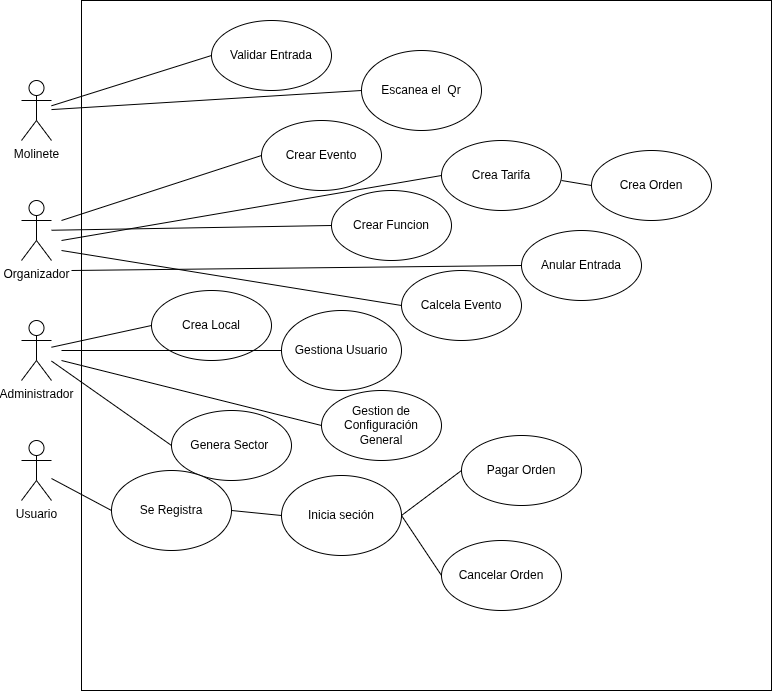

The diagram above was exported from draw.io. Its source (the exported page's mxGraphModel, read from the mxfile embedded in the PNG):
<mxGraphModel dx="1383" dy="1924" grid="1" gridSize="10" guides="1" tooltips="1" connect="1" arrows="1" fold="1" page="1" pageScale="1" pageWidth="827" pageHeight="1169" math="0" shadow="0">
  <root>
    <mxCell id="0" />
    <mxCell id="1" parent="0" />
    <mxCell id="a0o5NtLrkKoPY_rNLjGe-1" value="Administrador" style="shape=umlActor;verticalLabelPosition=bottom;verticalAlign=top;html=1;outlineConnect=0;" vertex="1" parent="1">
      <mxGeometry x="90" y="310" width="30" height="60" as="geometry" />
    </mxCell>
    <mxCell id="a0o5NtLrkKoPY_rNLjGe-2" value="Organizador" style="shape=umlActor;verticalLabelPosition=bottom;verticalAlign=top;html=1;outlineConnect=0;" vertex="1" parent="1">
      <mxGeometry x="90" y="190" width="30" height="60" as="geometry" />
    </mxCell>
    <mxCell id="a0o5NtLrkKoPY_rNLjGe-3" value="Usuario" style="shape=umlActor;verticalLabelPosition=bottom;verticalAlign=top;html=1;outlineConnect=0;" vertex="1" parent="1">
      <mxGeometry x="90" y="430" width="30" height="60" as="geometry" />
    </mxCell>
    <mxCell id="a0o5NtLrkKoPY_rNLjGe-4" value="Molinete" style="shape=umlActor;verticalLabelPosition=bottom;verticalAlign=top;html=1;outlineConnect=0;" vertex="1" parent="1">
      <mxGeometry x="90" y="70" width="30" height="60" as="geometry" />
    </mxCell>
    <mxCell id="a0o5NtLrkKoPY_rNLjGe-9" value="" style="whiteSpace=wrap;html=1;aspect=fixed;" vertex="1" parent="1">
      <mxGeometry x="150" y="-10" width="690" height="690" as="geometry" />
    </mxCell>
    <mxCell id="a0o5NtLrkKoPY_rNLjGe-10" value="Validar Entrada" style="ellipse;whiteSpace=wrap;html=1;" vertex="1" parent="1">
      <mxGeometry x="280" y="10" width="120" height="70" as="geometry" />
    </mxCell>
    <mxCell id="a0o5NtLrkKoPY_rNLjGe-14" value="Calcela Evento" style="ellipse;whiteSpace=wrap;html=1;" vertex="1" parent="1">
      <mxGeometry x="470" y="260" width="120" height="70" as="geometry" />
    </mxCell>
    <mxCell id="a0o5NtLrkKoPY_rNLjGe-15" value="Crea Local" style="ellipse;whiteSpace=wrap;html=1;" vertex="1" parent="1">
      <mxGeometry x="220" y="280" width="120" height="70" as="geometry" />
    </mxCell>
    <mxCell id="a0o5NtLrkKoPY_rNLjGe-16" value="Crear Evento" style="ellipse;whiteSpace=wrap;html=1;" vertex="1" parent="1">
      <mxGeometry x="330" y="110" width="120" height="70" as="geometry" />
    </mxCell>
    <mxCell id="a0o5NtLrkKoPY_rNLjGe-17" value="Pagar Orden" style="ellipse;whiteSpace=wrap;html=1;" vertex="1" parent="1">
      <mxGeometry x="530" y="425" width="120" height="70" as="geometry" />
    </mxCell>
    <mxCell id="a0o5NtLrkKoPY_rNLjGe-18" value="Crear Funcion" style="ellipse;whiteSpace=wrap;html=1;" vertex="1" parent="1">
      <mxGeometry x="400" y="180" width="120" height="70" as="geometry" />
    </mxCell>
    <mxCell id="a0o5NtLrkKoPY_rNLjGe-20" value="" style="endArrow=none;html=1;rounded=0;entryX=0;entryY=0.5;entryDx=0;entryDy=0;" edge="1" parent="1" source="a0o5NtLrkKoPY_rNLjGe-4" target="a0o5NtLrkKoPY_rNLjGe-10">
      <mxGeometry width="50" height="50" relative="1" as="geometry">
        <mxPoint x="170" y="140" as="sourcePoint" />
        <mxPoint x="220" y="90" as="targetPoint" />
      </mxGeometry>
    </mxCell>
    <mxCell id="a0o5NtLrkKoPY_rNLjGe-21" value="" style="endArrow=none;html=1;rounded=0;entryX=0;entryY=0.5;entryDx=0;entryDy=0;" edge="1" parent="1" source="a0o5NtLrkKoPY_rNLjGe-2" target="a0o5NtLrkKoPY_rNLjGe-18">
      <mxGeometry width="50" height="50" relative="1" as="geometry">
        <mxPoint x="170" y="280" as="sourcePoint" />
        <mxPoint x="220" y="230" as="targetPoint" />
      </mxGeometry>
    </mxCell>
    <mxCell id="a0o5NtLrkKoPY_rNLjGe-22" value="" style="endArrow=none;html=1;rounded=0;entryX=0;entryY=0.5;entryDx=0;entryDy=0;" edge="1" parent="1" source="a0o5NtLrkKoPY_rNLjGe-1" target="a0o5NtLrkKoPY_rNLjGe-15">
      <mxGeometry width="50" height="50" relative="1" as="geometry">
        <mxPoint x="150" y="410" as="sourcePoint" />
        <mxPoint x="200" y="360" as="targetPoint" />
      </mxGeometry>
    </mxCell>
    <mxCell id="a0o5NtLrkKoPY_rNLjGe-23" value="" style="endArrow=none;html=1;rounded=0;entryX=0;entryY=0.5;entryDx=0;entryDy=0;" edge="1" parent="1" source="a0o5NtLrkKoPY_rNLjGe-3" target="a0o5NtLrkKoPY_rNLjGe-43">
      <mxGeometry width="50" height="50" relative="1" as="geometry">
        <mxPoint x="160" y="490" as="sourcePoint" />
        <mxPoint x="210" y="440" as="targetPoint" />
      </mxGeometry>
    </mxCell>
    <mxCell id="a0o5NtLrkKoPY_rNLjGe-24" value="Cancelar Orden" style="ellipse;whiteSpace=wrap;html=1;" vertex="1" parent="1">
      <mxGeometry x="510" y="530" width="120" height="70" as="geometry" />
    </mxCell>
    <mxCell id="a0o5NtLrkKoPY_rNLjGe-25" value="Genera Sector&amp;nbsp;" style="ellipse;whiteSpace=wrap;html=1;" vertex="1" parent="1">
      <mxGeometry x="240" y="400" width="120" height="70" as="geometry" />
    </mxCell>
    <mxCell id="a0o5NtLrkKoPY_rNLjGe-26" value="" style="endArrow=none;html=1;rounded=0;entryX=0;entryY=0.5;entryDx=0;entryDy=0;" edge="1" parent="1" target="a0o5NtLrkKoPY_rNLjGe-16">
      <mxGeometry width="50" height="50" relative="1" as="geometry">
        <mxPoint x="130" y="210" as="sourcePoint" />
        <mxPoint x="210" y="170" as="targetPoint" />
      </mxGeometry>
    </mxCell>
    <mxCell id="a0o5NtLrkKoPY_rNLjGe-29" value="" style="endArrow=none;html=1;rounded=0;entryX=0;entryY=0.5;entryDx=0;entryDy=0;" edge="1" parent="1" source="a0o5NtLrkKoPY_rNLjGe-1" target="a0o5NtLrkKoPY_rNLjGe-25">
      <mxGeometry width="50" height="50" relative="1" as="geometry">
        <mxPoint x="190" y="400" as="sourcePoint" />
        <mxPoint x="240" y="350" as="targetPoint" />
      </mxGeometry>
    </mxCell>
    <mxCell id="a0o5NtLrkKoPY_rNLjGe-30" value="" style="endArrow=none;html=1;rounded=0;entryX=0;entryY=0.5;entryDx=0;entryDy=0;" edge="1" parent="1" target="a0o5NtLrkKoPY_rNLjGe-14">
      <mxGeometry width="50" height="50" relative="1" as="geometry">
        <mxPoint x="130" y="240" as="sourcePoint" />
        <mxPoint x="270" y="180" as="targetPoint" />
      </mxGeometry>
    </mxCell>
    <mxCell id="a0o5NtLrkKoPY_rNLjGe-32" value="Crea Orden" style="ellipse;whiteSpace=wrap;html=1;" vertex="1" parent="1">
      <mxGeometry x="660" y="140" width="120" height="70" as="geometry" />
    </mxCell>
    <mxCell id="a0o5NtLrkKoPY_rNLjGe-33" value="Crea Tarifa" style="ellipse;whiteSpace=wrap;html=1;" vertex="1" parent="1">
      <mxGeometry x="510" y="130" width="120" height="70" as="geometry" />
    </mxCell>
    <mxCell id="a0o5NtLrkKoPY_rNLjGe-35" value="Anular Entrada" style="ellipse;whiteSpace=wrap;html=1;" vertex="1" parent="1">
      <mxGeometry x="590" y="220" width="120" height="70" as="geometry" />
    </mxCell>
    <mxCell id="a0o5NtLrkKoPY_rNLjGe-38" value="" style="endArrow=none;html=1;rounded=0;entryX=0;entryY=0.5;entryDx=0;entryDy=0;" edge="1" parent="1" target="a0o5NtLrkKoPY_rNLjGe-33">
      <mxGeometry width="50" height="50" relative="1" as="geometry">
        <mxPoint x="130" y="230" as="sourcePoint" />
        <mxPoint x="550" y="210" as="targetPoint" />
      </mxGeometry>
    </mxCell>
    <mxCell id="a0o5NtLrkKoPY_rNLjGe-39" value="" style="endArrow=none;html=1;rounded=0;exitX=0;exitY=0.5;exitDx=0;exitDy=0;" edge="1" parent="1" source="a0o5NtLrkKoPY_rNLjGe-32">
      <mxGeometry width="50" height="50" relative="1" as="geometry">
        <mxPoint x="580" y="360" as="sourcePoint" />
        <mxPoint x="630" y="170" as="targetPoint" />
      </mxGeometry>
    </mxCell>
    <mxCell id="a0o5NtLrkKoPY_rNLjGe-40" value="" style="endArrow=none;html=1;rounded=0;entryX=0;entryY=0.5;entryDx=0;entryDy=0;" edge="1" parent="1" source="a0o5NtLrkKoPY_rNLjGe-4" target="a0o5NtLrkKoPY_rNLjGe-41">
      <mxGeometry width="50" height="50" relative="1" as="geometry">
        <mxPoint x="250" y="160" as="sourcePoint" />
        <mxPoint x="300" y="110" as="targetPoint" />
      </mxGeometry>
    </mxCell>
    <mxCell id="a0o5NtLrkKoPY_rNLjGe-41" value="Escanea el&amp;nbsp; Qr" style="ellipse;whiteSpace=wrap;html=1;" vertex="1" parent="1">
      <mxGeometry x="430" y="40" width="120" height="80" as="geometry" />
    </mxCell>
    <mxCell id="a0o5NtLrkKoPY_rNLjGe-43" value="Se Registra" style="ellipse;whiteSpace=wrap;html=1;" vertex="1" parent="1">
      <mxGeometry x="180" y="460" width="120" height="80" as="geometry" />
    </mxCell>
    <mxCell id="a0o5NtLrkKoPY_rNLjGe-45" value="Inicia seción" style="ellipse;whiteSpace=wrap;html=1;" vertex="1" parent="1">
      <mxGeometry x="350" y="465" width="120" height="80" as="geometry" />
    </mxCell>
    <mxCell id="a0o5NtLrkKoPY_rNLjGe-46" value="" style="endArrow=none;html=1;rounded=0;exitX=1;exitY=0.5;exitDx=0;exitDy=0;entryX=0;entryY=0.5;entryDx=0;entryDy=0;" edge="1" parent="1" source="a0o5NtLrkKoPY_rNLjGe-43" target="a0o5NtLrkKoPY_rNLjGe-45">
      <mxGeometry width="50" height="50" relative="1" as="geometry">
        <mxPoint x="290" y="640" as="sourcePoint" />
        <mxPoint x="340" y="590" as="targetPoint" />
      </mxGeometry>
    </mxCell>
    <mxCell id="a0o5NtLrkKoPY_rNLjGe-49" value="" style="endArrow=none;html=1;rounded=0;entryX=0;entryY=0.5;entryDx=0;entryDy=0;exitX=1;exitY=0.5;exitDx=0;exitDy=0;" edge="1" parent="1" source="a0o5NtLrkKoPY_rNLjGe-45" target="a0o5NtLrkKoPY_rNLjGe-17">
      <mxGeometry width="50" height="50" relative="1" as="geometry">
        <mxPoint x="400" y="470" as="sourcePoint" />
        <mxPoint x="450" y="420" as="targetPoint" />
      </mxGeometry>
    </mxCell>
    <mxCell id="a0o5NtLrkKoPY_rNLjGe-50" value="" style="endArrow=none;html=1;rounded=0;entryX=0;entryY=0.5;entryDx=0;entryDy=0;exitX=1;exitY=0.5;exitDx=0;exitDy=0;" edge="1" parent="1" source="a0o5NtLrkKoPY_rNLjGe-45" target="a0o5NtLrkKoPY_rNLjGe-24">
      <mxGeometry width="50" height="50" relative="1" as="geometry">
        <mxPoint x="400" y="610" as="sourcePoint" />
        <mxPoint x="450" y="560" as="targetPoint" />
      </mxGeometry>
    </mxCell>
    <mxCell id="a0o5NtLrkKoPY_rNLjGe-53" value="" style="endArrow=none;html=1;rounded=0;entryX=0;entryY=0.5;entryDx=0;entryDy=0;" edge="1" parent="1" target="a0o5NtLrkKoPY_rNLjGe-35">
      <mxGeometry width="50" height="50" relative="1" as="geometry">
        <mxPoint x="140" y="260" as="sourcePoint" />
        <mxPoint x="660" y="270" as="targetPoint" />
      </mxGeometry>
    </mxCell>
    <mxCell id="a0o5NtLrkKoPY_rNLjGe-54" value="Gestiona Usuario" style="ellipse;whiteSpace=wrap;html=1;" vertex="1" parent="1">
      <mxGeometry x="350" y="300" width="120" height="80" as="geometry" />
    </mxCell>
    <mxCell id="a0o5NtLrkKoPY_rNLjGe-55" value="" style="endArrow=none;html=1;rounded=0;entryX=0;entryY=0.5;entryDx=0;entryDy=0;" edge="1" parent="1" target="a0o5NtLrkKoPY_rNLjGe-54">
      <mxGeometry width="50" height="50" relative="1" as="geometry">
        <mxPoint x="130" y="340" as="sourcePoint" />
        <mxPoint x="250" y="410" as="targetPoint" />
      </mxGeometry>
    </mxCell>
    <mxCell id="a0o5NtLrkKoPY_rNLjGe-57" value="Gestion de Configuración General" style="ellipse;whiteSpace=wrap;html=1;" vertex="1" parent="1">
      <mxGeometry x="390" y="380" width="120" height="70" as="geometry" />
    </mxCell>
    <mxCell id="a0o5NtLrkKoPY_rNLjGe-58" value="" style="endArrow=none;html=1;rounded=0;entryX=0;entryY=0.5;entryDx=0;entryDy=0;" edge="1" parent="1" target="a0o5NtLrkKoPY_rNLjGe-57">
      <mxGeometry width="50" height="50" relative="1" as="geometry">
        <mxPoint x="130" y="350" as="sourcePoint" />
        <mxPoint x="260" y="360" as="targetPoint" />
      </mxGeometry>
    </mxCell>
  </root>
</mxGraphModel>